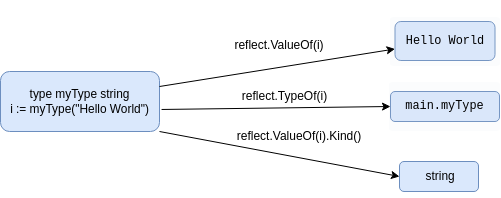

The diagram above was exported from draw.io. Its source (the exported page's mxGraphModel, read from the mxfile embedded in the PNG):
<mxGraphModel dx="868" dy="493" grid="1" gridSize="10" guides="1" tooltips="1" connect="1" arrows="1" fold="1" page="1" pageScale="1" pageWidth="827" pageHeight="1169" math="0" shadow="0">
  <root>
    <mxCell id="0" />
    <mxCell id="1" parent="0" />
    <mxCell id="1wuVAnvRY8lvbPsn17HS-1" value="&lt;div&gt;&lt;span style=&quot;font-size: 11.9px;&quot;&gt;type myType string&lt;/span&gt;&lt;/div&gt;&lt;div&gt;&lt;span style=&quot;font-size: 11.9px;&quot;&gt;i := myType(&quot;Hello World&quot;)&lt;/span&gt;&lt;/div&gt;" style="rounded=1;whiteSpace=wrap;html=1;fillColor=#dae8fc;strokeColor=#6c8ebf;" vertex="1" parent="1">
      <mxGeometry x="71" y="220" width="159" height="60" as="geometry" />
    </mxCell>
    <mxCell id="1wuVAnvRY8lvbPsn17HS-2" value="&lt;pre style=&quot;box-sizing: border-box; margin-top: 16px; margin-bottom: 16px; font-variant-numeric: normal; font-variant-east-asian: normal; font-stretch: normal; font-size: 0.85em; line-height: 1.45; font-family: &amp;quot;JetBrains Mono&amp;quot;, Consolas, &amp;quot;Liberation Mono&amp;quot;, Menlo, Courier, monospace; padding: 16px; overflow: auto; border-radius: 3px; background-color: rgba(212, 222, 231, 0.098); text-align: start;&quot;&gt;&lt;code style=&quot;box-sizing: border-box; font-variant-numeric: normal; font-variant-east-asian: normal; font-stretch: normal; font-size: 11.9px; line-height: inherit; font-family: &amp;quot;JetBrains Mono&amp;quot;, Consolas, &amp;quot;Liberation Mono&amp;quot;, Menlo, Courier, monospace; padding: 0px; margin: 0px; border-radius: 3px; background: transparent; word-break: normal; border: 0px; display: inline; max-width: initial; overflow: initial; overflow-wrap: normal;&quot;&gt;Hello World&lt;/code&gt;&lt;/pre&gt;" style="rounded=1;whiteSpace=wrap;html=1;fillColor=#dae8fc;strokeColor=#6c8ebf;" vertex="1" parent="1">
      <mxGeometry x="465.5" y="170" width="100" height="39" as="geometry" />
    </mxCell>
    <mxCell id="1wuVAnvRY8lvbPsn17HS-4" value="&lt;pre style=&quot;box-sizing: border-box; margin-top: 16px; margin-bottom: 16px; font-variant-numeric: normal; font-variant-east-asian: normal; font-stretch: normal; font-size: 0.85em; line-height: 1.45; font-family: &amp;quot;JetBrains Mono&amp;quot;, Consolas, &amp;quot;Liberation Mono&amp;quot;, Menlo, Courier, monospace; padding: 16px; overflow: auto; border-radius: 3px; background-color: rgba(212, 222, 231, 0.098); text-align: start;&quot;&gt;&lt;code style=&quot;box-sizing: border-box; font-variant-numeric: normal; font-variant-east-asian: normal; font-stretch: normal; font-size: 11.9px; line-height: inherit; font-family: &amp;quot;JetBrains Mono&amp;quot;, Consolas, &amp;quot;Liberation Mono&amp;quot;, Menlo, Courier, monospace; padding: 0px; margin: 0px; border-radius: 3px; background: transparent; word-break: normal; border: 0px; display: inline; max-width: initial; overflow: initial; overflow-wrap: normal;&quot;&gt;main.myType&lt;/code&gt;&lt;/pre&gt;" style="rounded=1;whiteSpace=wrap;html=1;fillColor=#dae8fc;strokeColor=#6c8ebf;" vertex="1" parent="1">
      <mxGeometry x="461" y="240" width="109" height="30" as="geometry" />
    </mxCell>
    <mxCell id="1wuVAnvRY8lvbPsn17HS-6" value="&lt;div&gt;&lt;span style=&quot;font-size: 11.9px;&quot;&gt;&lt;br&gt;&lt;/span&gt;&lt;/div&gt;&lt;div&gt;&lt;span style=&quot;font-size: 11.9px;&quot;&gt;&amp;nbsp;string&lt;/span&gt;&lt;/div&gt;&lt;div&gt;&lt;br&gt;&lt;/div&gt;" style="rounded=1;whiteSpace=wrap;html=1;fillColor=#dae8fc;strokeColor=#6c8ebf;" vertex="1" parent="1">
      <mxGeometry x="470" y="310" width="79" height="30" as="geometry" />
    </mxCell>
    <mxCell id="1wuVAnvRY8lvbPsn17HS-14" value="reflect.ValueOf(i)" style="text;html=1;strokeColor=none;fillColor=none;align=center;verticalAlign=middle;whiteSpace=wrap;rounded=0;fontColor=#000000;rotation=0;" vertex="1" parent="1">
      <mxGeometry x="320" y="179" width="60" height="30" as="geometry" />
    </mxCell>
    <mxCell id="1wuVAnvRY8lvbPsn17HS-15" value="reflect.ValueOf(i).Kind()" style="text;html=1;strokeColor=none;fillColor=none;align=center;verticalAlign=middle;whiteSpace=wrap;rounded=0;fontColor=#000000;" vertex="1" parent="1">
      <mxGeometry x="340" y="270" width="60" height="30" as="geometry" />
    </mxCell>
    <mxCell id="1wuVAnvRY8lvbPsn17HS-16" value="" style="endArrow=classic;html=1;rounded=0;fontColor=#000000;exitX=1;exitY=0.25;exitDx=0;exitDy=0;" edge="1" parent="1" source="1wuVAnvRY8lvbPsn17HS-1" target="1wuVAnvRY8lvbPsn17HS-2">
      <mxGeometry width="50" height="50" relative="1" as="geometry">
        <mxPoint x="390" y="180" as="sourcePoint" />
        <mxPoint x="440" y="130" as="targetPoint" />
      </mxGeometry>
    </mxCell>
    <mxCell id="1wuVAnvRY8lvbPsn17HS-17" value="" style="endArrow=classic;html=1;rounded=0;fontColor=#000000;exitX=1;exitY=1;exitDx=0;exitDy=0;entryX=0;entryY=0.5;entryDx=0;entryDy=0;" edge="1" parent="1" source="1wuVAnvRY8lvbPsn17HS-1" target="1wuVAnvRY8lvbPsn17HS-6">
      <mxGeometry width="50" height="50" relative="1" as="geometry">
        <mxPoint x="390" y="180" as="sourcePoint" />
        <mxPoint x="440" y="130" as="targetPoint" />
      </mxGeometry>
    </mxCell>
    <mxCell id="1wuVAnvRY8lvbPsn17HS-21" value="" style="endArrow=classic;html=1;rounded=0;fontColor=#000000;exitX=1.013;exitY=0.633;exitDx=0;exitDy=0;exitPerimeter=0;entryX=0;entryY=0.5;entryDx=0;entryDy=0;" edge="1" parent="1" source="1wuVAnvRY8lvbPsn17HS-1" target="1wuVAnvRY8lvbPsn17HS-4">
      <mxGeometry width="50" height="50" relative="1" as="geometry">
        <mxPoint x="390" y="180" as="sourcePoint" />
        <mxPoint x="440" y="130" as="targetPoint" />
      </mxGeometry>
    </mxCell>
    <mxCell id="1wuVAnvRY8lvbPsn17HS-22" value="reflect.TypeOf(i)" style="text;html=1;align=center;verticalAlign=middle;resizable=0;points=[];autosize=1;strokeColor=none;fillColor=none;fontColor=#000000;" vertex="1" parent="1">
      <mxGeometry x="300" y="230" width="110" height="30" as="geometry" />
    </mxCell>
  </root>
</mxGraphModel>